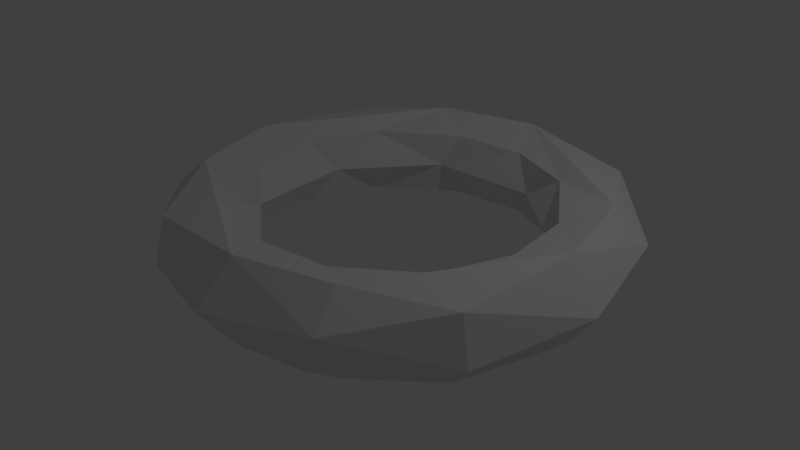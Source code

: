 # Source: ring.blend  (saved by Blender 2.78.0; exported with 4.5.12 LTS)
import bpy
from mathutils import Matrix  # noqa: F401  (used for matrix-valued properties, if any)

bpy.ops.wm.read_factory_settings(use_empty=True)
scene = bpy.context.scene
scene.name = 'Scene'

# ---- collections
col_collection_1 = bpy.data.collections.new('Collection 1'); scene.collection.children.link(col_collection_1)

# ---- world
world_world = bpy.data.worlds.new('World'); scene.world = world_world
world_world.color = (0.05088, 0.05088, 0.05088)
world_world.use_sun_shadow = False
world_world.sun_shadow_jitter_overblur = 0.0
world_world.cycles.sampling_method = 'MANUAL'

# ---- lights
light_lamp = bpy.data.lights.new('Lamp', 'POINT')
light_lamp.transmission_factor = 0.0
light_lamp.cutoff_distance = 30.0
light_lamp.energy = 100.0
light_lamp.shadow_buffer_clip_start = 1.001
light_lamp.shadow_soft_size = 0.1
light_lamp.shadow_maximum_resolution = 0.006
light_lamp.use_absolute_resolution = True

# ---- meshes
me_torus = bpy.data.meshes.new('Torus')
me_torus.from_pydata([(1.239, -6.205e-08, 3.234e-10), (1.207, -6.391e-08, 0.1208), (1.118, -6.205e-08, 0.2093), (0.9979, -6.391e-08, 0.2416), (0.8773, -6.545e-08, 0.2093), (0.7891, -6.513e-08, 0.1208), (0.7568, -6.545e-08, 2.587e-10), (0.7891, -6.484e-08, -0.1208), (0.8773, -6.513e-08, -0.2093), (0.9979, -6.205e-08, -0.2416), (1.118, -6.266e-08, -0.2093), (1.207, -6.327e-08, -0.1208), (1.228, 0.1617, 3.234e-10), (1.196, 0.1575, 0.1208), (1.109, 0.146, 0.2093), (0.9893, 0.1302, 0.2416), (0.8698, 0.1145, 0.2093), (0.7823, 0.103, 0.1208), (0.7503, 0.09878, 3.881e-10), (0.7823, 0.103, -0.1208), (0.8698, 0.1145, -0.2093), (0.9893, 0.1302, -0.2416), (1.109, 0.146, -0.2093), (1.196, 0.1575, -0.1208), (1.197, 0.3207, 3.234e-10), (1.166, 0.3123, 0.1208), (1.08, 0.2895, 0.2093), (0.9639, 0.2583, 0.2416), (0.8474, 0.2271, 0.2093), (0.7622, 0.2042, 0.1208), (0.731, 0.1959, 3.234e-10), (0.7622, 0.2042, -0.1208), (0.8474, 0.2271, -0.2093), (0.9639, 0.2583, -0.2416), (1.08, 0.2895, -0.2093), (1.166, 0.3123, -0.1208), (1.145, 0.4741, 2.587e-10), (1.115, 0.4618, 0.1208), (1.033, 0.428, 0.2093), (0.9219, 0.3819, 0.2416), (0.8105, 0.3357, 0.2093), (0.729, 0.302, 0.1208), (0.6992, 0.2896, 3.234e-10), (0.729, 0.302, -0.1208), (0.8105, 0.3357, -0.2093), (0.9219, 0.3819, -0.2416), (1.033, 0.428, -0.2093), (1.115, 0.4618, -0.1208), (1.073, 0.6195, 2.587e-10), (1.045, 0.6033, 0.1208), (0.9686, 0.5592, 0.2093), (0.8642, 0.4989, 0.2416), (0.7598, 0.4387, 0.2093), (0.6834, 0.3945, 0.1208), (0.6554, 0.3784, 3.234e-10), (0.6834, 0.3945, -0.1208), (0.7598, 0.4387, -0.2093), (0.8642, 0.4989, -0.2416), (0.9686, 0.5592, -0.2093), (1.045, 0.6033, -0.1208), (0.9829, 0.7542, 2.587e-10), (0.9573, 0.7346, 0.1208), (0.8873, 0.6808, 0.2093), (0.7917, 0.6075, 0.2416), (0.696, 0.5341, 0.2093), (0.626, 0.4804, 0.1208), (0.6004, 0.4607, 3.234e-10), (0.626, 0.4804, -0.1208), (0.696, 0.5341, -0.2093), (0.7917, 0.6075, -0.2416), (0.8873, 0.6808, -0.2093), (0.9573, 0.7346, -0.1208), (0.8761, 0.8761, 3.234e-10), (0.8532, 0.8532, 0.1208), (0.7908, 0.7908, 0.2093), (0.7056, 0.7056, 0.2416), (0.6204, 0.6204, 0.2093), (0.558, 0.558, 0.1208), (0.5351, 0.5351, 2.587e-10), (0.558, 0.558, -0.1208), (0.6204, 0.6204, -0.2093), (0.7056, 0.7056, -0.2416), (0.7908, 0.7908, -0.2093), (0.8532, 0.8532, -0.1208), (0.7542, 0.9829, 3.234e-10), (0.7346, 0.9573, 0.1208), (0.6808, 0.8873, 0.2093), (0.6075, 0.7917, 0.2416), (0.5341, 0.696, 0.2093), (0.4804, 0.626, 0.1208), (0.4607, 0.6004, 2.587e-10), (0.4804, 0.626, -0.1208), (0.5341, 0.696, -0.2093), (0.6075, 0.7917, -0.2416), (0.6808, 0.8873, -0.2093), (0.7346, 0.9573, -0.1208), (0.6195, 1.073, 2.587e-10), (0.6033, 1.045, 0.1208), (0.5592, 0.9686, 0.2093), (0.4989, 0.8642, 0.2416), (0.4387, 0.7598, 0.2093), (0.3945, 0.6834, 0.1208), (0.3784, 0.6554, 3.234e-10), (0.3945, 0.6834, -0.1208), (0.4387, 0.7598, -0.2093), (0.4989, 0.8642, -0.2416), (0.5592, 0.9686, -0.2093), (0.6033, 1.045, -0.1208), (0.4741, 1.145, 2.587e-10), (0.4618, 1.115, 0.1208), (0.428, 1.033, 0.2093), (0.3819, 0.9219, 0.2416), (0.3357, 0.8105, 0.2093), (0.302, 0.729, 0.1208), (0.2896, 0.6992, 3.881e-10), (0.302, 0.729, -0.1208), (0.3357, 0.8105, -0.2093), (0.3819, 0.9219, -0.2416), (0.428, 1.033, -0.2093), (0.4618, 1.115, -0.1208), (0.3207, 1.197, 3.234e-10), (0.3123, 1.166, 0.1208), (0.2895, 1.08, 0.2093), (0.2583, 0.9639, 0.2416), (0.2271, 0.8474, 0.2093), (0.2042, 0.7622, 0.1208), (0.1959, 0.731, 3.881e-10), (0.2042, 0.7622, -0.1208), (0.2271, 0.8474, -0.2093), (0.2583, 0.9639, -0.2416), (0.2895, 1.08, -0.2093), (0.3123, 1.166, -0.1208), (0.1617, 1.228, 2.587e-10), (0.1575, 1.196, 0.1208), (0.146, 1.109, 0.2093), (0.1302, 0.9893, 0.2416), (0.1145, 0.8698, 0.2093), (0.103, 0.7823, 0.1208), (0.09878, 0.7503, 2.587e-10), (0.103, 0.7823, -0.1208), (0.1145, 0.8698, -0.2093), (0.1302, 0.9893, -0.2416), (0.146, 1.109, -0.2093), (0.1575, 1.196, -0.1208), (1.221e-08, 1.239, 3.234e-10), (4.015e-08, 1.207, 0.1208), (5.624e-08, 1.118, 0.2093), (4.067e-08, 0.9979, 0.2416), (3.135e-08, 0.8773, 0.2093), (3.549e-08, 0.7891, 0.1208), (3.881e-08, 0.7568, 2.587e-10), (3.508e-08, 0.7891, -0.1208), (3.135e-08, 0.8773, -0.2093), (4.067e-08, 0.9979, -0.2416), (5.691e-08, 1.118, -0.2093), (4.201e-08, 1.207, -0.1208), (-0.1617, 1.228, 2.587e-10), (-0.1575, 1.196, 0.1208), (-0.146, 1.109, 0.2093), (-0.1302, 0.9893, 0.2416), (-0.1145, 0.8698, 0.2093), (-0.103, 0.7823, 0.1208), (-0.09878, 0.7503, 2.587e-10), (-0.103, 0.7823, -0.1208), (-0.1145, 0.8698, -0.2093), (-0.1302, 0.9893, -0.2416), (-0.146, 1.109, -0.2093), (-0.1575, 1.196, -0.1208), (-0.3207, 1.197, 2.587e-10), (-0.3123, 1.166, 0.1208), (-0.2895, 1.08, 0.2093), (-0.2583, 0.9639, 0.2416), (-0.2271, 0.8474, 0.2093), (-0.2042, 0.7622, 0.1208), (-0.1959, 0.731, 2.587e-10), (-0.2042, 0.7622, -0.1208), (-0.2271, 0.8474, -0.2093), (-0.2583, 0.9639, -0.2416), (-0.2895, 1.08, -0.2093), (-0.3123, 1.166, -0.1208), (-0.4741, 1.145, 3.234e-10), (-0.4618, 1.115, 0.1208), (-0.428, 1.033, 0.2093), (-0.3819, 0.9219, 0.2416), (-0.3357, 0.8105, 0.2093), (-0.302, 0.729, 0.1208), (-0.2896, 0.6992, 3.881e-10), (-0.302, 0.729, -0.1208), (-0.3357, 0.8105, -0.2093), (-0.3819, 0.9219, -0.2416), (-0.428, 1.033, -0.2093), (-0.4618, 1.115, -0.1208), (-0.6195, 1.073, 3.881e-10), (-0.6033, 1.045, 0.1208), (-0.5592, 0.9686, 0.2093), (-0.4989, 0.8642, 0.2416), (-0.4387, 0.7598, 0.2093), (-0.3945, 0.6834, 0.1208), (-0.3784, 0.6554, 3.234e-10), (-0.3945, 0.6834, -0.1208), (-0.4387, 0.7598, -0.2093), (-0.4989, 0.8642, -0.2416), (-0.5592, 0.9686, -0.2093), (-0.6033, 1.045, -0.1208), (-0.7542, 0.9829, 3.881e-10), (-0.7346, 0.9573, 0.1208), (-0.6808, 0.8873, 0.2093), (-0.6075, 0.7917, 0.2416), (-0.5341, 0.696, 0.2093), (-0.4804, 0.626, 0.1208), (-0.4607, 0.6004, 2.587e-10), (-0.4804, 0.626, -0.1208), (-0.5341, 0.696, -0.2093), (-0.6075, 0.7917, -0.2416), (-0.6808, 0.8873, -0.2093), (-0.7346, 0.9573, -0.1208), (-0.8761, 0.8761, 2.587e-10), (-0.8532, 0.8532, 0.1208), (-0.7908, 0.7908, 0.2093), (-0.7056, 0.7056, 0.2416), (-0.6204, 0.6204, 0.2093), (-0.558, 0.558, 0.1208), (-0.5351, 0.5351, 3.881e-10), (-0.558, 0.558, -0.1208), (-0.6204, 0.6204, -0.2093), (-0.7056, 0.7056, -0.2416), (-0.7908, 0.7908, -0.2093), (-0.8532, 0.8532, -0.1208), (-0.9829, 0.7542, 2.587e-10), (-0.9573, 0.7346, 0.1208), (-0.8873, 0.6808, 0.2093), (-0.7917, 0.6075, 0.2416), (-0.696, 0.5341, 0.2093), (-0.626, 0.4804, 0.1208), (-0.6004, 0.4607, 3.881e-10), (-0.626, 0.4804, -0.1208), (-0.696, 0.5341, -0.2093), (-0.7917, 0.6075, -0.2416), (-0.8873, 0.6808, -0.2093), (-0.9573, 0.7346, -0.1208), (-1.073, 0.6195, 2.587e-10), (-1.045, 0.6033, 0.1208), (-0.9686, 0.5592, 0.2093), (-0.8642, 0.4989, 0.2416), (-0.7598, 0.4387, 0.2093), (-0.6834, 0.3945, 0.1208), (-0.6554, 0.3784, 3.234e-10), (-0.6834, 0.3945, -0.1208), (-0.7598, 0.4387, -0.2093), (-0.8642, 0.4989, -0.2416), (-0.9686, 0.5592, -0.2093), (-1.045, 0.6033, -0.1208), (-1.145, 0.4741, 3.234e-10), (-1.115, 0.4618, 0.1208), (-1.033, 0.428, 0.2093), (-0.9219, 0.3819, 0.2416), (-0.8105, 0.3357, 0.2093), (-0.729, 0.302, 0.1208), (-0.6992, 0.2896, 3.234e-10), (-0.729, 0.302, -0.1208), (-0.8105, 0.3357, -0.2093), (-0.9219, 0.3819, -0.2416), (-1.033, 0.428, -0.2093), (-1.115, 0.4618, -0.1208), (-1.197, 0.3207, 3.234e-10), (-1.166, 0.3123, 0.1208), (-1.08, 0.2895, 0.2093), (-0.9639, 0.2583, 0.2416), (-0.8474, 0.2271, 0.2093), (-0.7622, 0.2042, 0.1208), (-0.731, 0.1959, 3.234e-10), (-0.7622, 0.2042, -0.1208), (-0.8474, 0.2271, -0.2093), (-0.9639, 0.2583, -0.2416), (-1.08, 0.2895, -0.2093), (-1.166, 0.3123, -0.1208), (-1.228, 0.1617, 2.587e-10), (-1.196, 0.1575, 0.1208), (-1.109, 0.146, 0.2093), (-0.9893, 0.1302, 0.2416), (-0.8698, 0.1145, 0.2093), (-0.7823, 0.103, 0.1208), (-0.7503, 0.09878, 2.587e-10), (-0.7823, 0.103, -0.1208), (-0.8698, 0.1145, -0.2093), (-0.9893, 0.1302, -0.2416), (-1.109, 0.146, -0.2093), (-1.196, 0.1575, -0.1208), (-1.239, 1.867e-08, 3.881e-10), (-1.207, 1.534e-08, 0.1208), (-1.118, 9.478e-09, 0.2093), (-0.9979, 2.151e-09, 0.2416), (-0.8773, -7.469e-09, 0.2093), (-0.7891, -1.326e-08, 0.1208), (-0.7568, -1.436e-08, 3.234e-10), (-0.7891, -1.29e-08, -0.1208), (-0.8773, -7.038e-09, -0.2093), (-0.9979, 2.151e-09, -0.2416), (-1.118, 1.013e-08, -0.2093), (-1.207, 1.586e-08, -0.1208), (-1.228, -0.1617, 2.587e-10), (-1.196, -0.1575, 0.1208), (-1.109, -0.146, 0.2093), (-0.9893, -0.1302, 0.2416), (-0.8698, -0.1145, 0.2093), (-0.7823, -0.103, 0.1208), (-0.7503, -0.09878, 3.881e-10), (-0.7823, -0.103, -0.1208), (-0.8698, -0.1145, -0.2093), (-0.9893, -0.1302, -0.2416), (-1.109, -0.146, -0.2093), (-1.196, -0.1575, -0.1208), (-1.197, -0.3207, 2.587e-10), (-1.166, -0.3123, 0.1208), (-1.08, -0.2895, 0.2093), (-0.9639, -0.2583, 0.2416), (-0.8474, -0.2271, 0.2093), (-0.7622, -0.2042, 0.1208), (-0.731, -0.1959, 3.881e-10), (-0.7622, -0.2042, -0.1208), (-0.8474, -0.2271, -0.2093), (-0.9639, -0.2583, -0.2416), (-1.08, -0.2895, -0.2093), (-1.166, -0.3123, -0.1208), (-1.145, -0.4741, 2.587e-10), (-1.115, -0.4618, 0.1208), (-1.033, -0.428, 0.2093), (-0.9219, -0.3819, 0.2416), (-0.8105, -0.3357, 0.2093), (-0.729, -0.302, 0.1208), (-0.6992, -0.2896, 2.587e-10), (-0.729, -0.302, -0.1208), (-0.8105, -0.3357, -0.2093), (-0.9219, -0.3819, -0.2416), (-1.033, -0.428, -0.2093), (-1.115, -0.4618, -0.1208), (-1.073, -0.6195, 2.587e-10), (-1.045, -0.6033, 0.1208), (-0.9686, -0.5592, 0.2093), (-0.8642, -0.4989, 0.2416), (-0.7598, -0.4387, 0.2093), (-0.6834, -0.3945, 0.1208), (-0.6554, -0.3784, 3.234e-10), (-0.6834, -0.3945, -0.1208), (-0.7598, -0.4387, -0.2093), (-0.8642, -0.4989, -0.2416), (-0.9686, -0.5592, -0.2093), (-1.045, -0.6033, -0.1208), (-0.9829, -0.7542, 3.881e-10), (-0.9573, -0.7346, 0.1208), (-0.8873, -0.6808, 0.2093), (-0.7917, -0.6075, 0.2416), (-0.696, -0.5341, 0.2093), (-0.626, -0.4804, 0.1208), (-0.6004, -0.4607, 3.881e-10), (-0.626, -0.4804, -0.1208), (-0.696, -0.5341, -0.2093), (-0.7917, -0.6075, -0.2416), (-0.8873, -0.6808, -0.2093), (-0.9573, -0.7346, -0.1208), (-0.8761, -0.8761, 3.234e-10), (-0.8532, -0.8532, 0.1208), (-0.7908, -0.7908, 0.2093), (-0.7056, -0.7056, 0.2416), (-0.6204, -0.6204, 0.2093), (-0.558, -0.558, 0.1208), (-0.5351, -0.5351, 3.881e-10), (-0.558, -0.558, -0.1208), (-0.6204, -0.6204, -0.2093), (-0.7056, -0.7056, -0.2416), (-0.7908, -0.7908, -0.2093), (-0.8532, -0.8532, -0.1208), (-0.7542, -0.9829, 2.587e-10), (-0.7346, -0.9573, 0.1208), (-0.6808, -0.8873, 0.2093), (-0.6075, -0.7917, 0.2416), (-0.5341, -0.696, 0.2093), (-0.4804, -0.626, 0.1208), (-0.4607, -0.6004, 3.881e-10), (-0.4804, -0.626, -0.1208), (-0.5341, -0.696, -0.2093), (-0.6075, -0.7917, -0.2416), (-0.6808, -0.8873, -0.2093), (-0.7346, -0.9573, -0.1208), (-0.6195, -1.073, 2.587e-10), (-0.6033, -1.045, 0.1208), (-0.5592, -0.9686, 0.2093), (-0.4989, -0.8642, 0.2416), (-0.4387, -0.7598, 0.2093), (-0.3945, -0.6834, 0.1208), (-0.3784, -0.6554, 2.587e-10), (-0.3945, -0.6834, -0.1208), (-0.4387, -0.7598, -0.2093), (-0.4989, -0.8642, -0.2416), (-0.5592, -0.9686, -0.2093), (-0.6033, -1.045, -0.1208), (-0.4741, -1.145, 2.587e-10), (-0.4618, -1.115, 0.1208), (-0.428, -1.033, 0.2093), (-0.3819, -0.9219, 0.2416), (-0.3357, -0.8105, 0.2093), (-0.302, -0.729, 0.1208), (-0.2896, -0.6992, 2.587e-10), (-0.302, -0.729, -0.1208), (-0.3357, -0.8105, -0.2093), (-0.3819, -0.9219, -0.2416), (-0.428, -1.033, -0.2093), (-0.4618, -1.115, -0.1208), (-0.3207, -1.197, 3.234e-10), (-0.3123, -1.166, 0.1208), (-0.2895, -1.08, 0.2093), (-0.2583, -0.9639, 0.2416), (-0.2271, -0.8474, 0.2093), (-0.2042, -0.7622, 0.1208), (-0.1959, -0.731, 2.587e-10), (-0.2042, -0.7622, -0.1208), (-0.2271, -0.8474, -0.2093), (-0.2583, -0.9639, -0.2416), (-0.2895, -1.08, -0.2093), (-0.3123, -1.166, -0.1208), (-0.1617, -1.228, 3.881e-10), (-0.1575, -1.196, 0.1208), (-0.146, -1.109, 0.2093), (-0.1302, -0.9893, 0.2416), (-0.1145, -0.8698, 0.2093), (-0.103, -0.7823, 0.1208), (-0.09878, -0.7503, 2.587e-10), (-0.103, -0.7823, -0.1208), (-0.1145, -0.8698, -0.2093), (-0.1302, -0.9893, -0.2416), (-0.146, -1.109, -0.2093), (-0.1575, -1.196, -0.1208), (-5.671e-08, -1.239, 3.881e-10), (-2.571e-08, -1.207, 0.1208), (-7.761e-09, -1.118, 0.2093), (-1.149e-08, -0.9979, 0.2416), (-1.294e-08, -0.8773, 0.2093), (-1.294e-08, -0.7891, 0.1208), (1.966e-09, -0.7568, 3.881e-10), (-1.387e-08, -0.7891, -0.1208), (-1.387e-08, -0.8773, -0.2093), (-1.2e-08, -0.9979, -0.2416), (-8.278e-09, -1.118, -0.2093), (-2.504e-08, -1.207, -0.1208), (0.1617, -1.228, 3.234e-10), (0.1575, -1.196, 0.1208), (0.146, -1.109, 0.2093), (0.1302, -0.9893, 0.2416), (0.1145, -0.8698, 0.2093), (0.103, -0.7823, 0.1208), (0.09878, -0.7503, 3.234e-10), (0.103, -0.7823, -0.1208), (0.1145, -0.8698, -0.2093), (0.1302, -0.9893, -0.2416), (0.146, -1.109, -0.2093), (0.1575, -1.196, -0.1208), (0.3207, -1.197, 2.587e-10), (0.3123, -1.166, 0.1208), (0.2895, -1.08, 0.2093), (0.2583, -0.9639, 0.2416), (0.2271, -0.8474, 0.2093), (0.2042, -0.7622, 0.1208), (0.1959, -0.731, 2.587e-10), (0.2042, -0.7622, -0.1208), (0.2271, -0.8474, -0.2093), (0.2583, -0.9639, -0.2416), (0.2895, -1.08, -0.2093), (0.3123, -1.166, -0.1208), (0.4741, -1.145, 3.234e-10), (0.4618, -1.115, 0.1208), (0.428, -1.033, 0.2093), (0.3819, -0.9219, 0.2416), (0.3357, -0.8105, 0.2093), (0.302, -0.729, 0.1208), (0.2896, -0.6992, 3.881e-10), (0.302, -0.729, -0.1208), (0.3357, -0.8105, -0.2093), (0.3819, -0.9219, -0.2416), (0.428, -1.033, -0.2093), (0.4618, -1.115, -0.1208), (0.6195, -1.073, 3.234e-10), (0.6033, -1.045, 0.1208), (0.5592, -0.9686, 0.2093), (0.4989, -0.8642, 0.2416), (0.4387, -0.7598, 0.2093), (0.3945, -0.6834, 0.1208), (0.3784, -0.6554, 3.881e-10), (0.3945, -0.6834, -0.1208), (0.4387, -0.7598, -0.2093), (0.4989, -0.8642, -0.2416), (0.5592, -0.9686, -0.2093), (0.6033, -1.045, -0.1208), (0.7542, -0.9829, 3.234e-10), (0.7346, -0.9573, 0.1208), (0.6808, -0.8873, 0.2093), (0.6075, -0.7917, 0.2416), (0.5341, -0.696, 0.2093), (0.4804, -0.626, 0.1208), (0.4607, -0.6004, 3.234e-10), (0.4804, -0.626, -0.1208), (0.5341, -0.696, -0.2093), (0.6075, -0.7917, -0.2416), (0.6808, -0.8873, -0.2093), (0.7346, -0.9573, -0.1208), (0.8761, -0.8761, 2.587e-10), (0.8532, -0.8532, 0.1208), (0.7908, -0.7908, 0.2093), (0.7056, -0.7056, 0.2416), (0.6204, -0.6204, 0.2093), (0.558, -0.558, 0.1208), (0.5351, -0.5351, 2.587e-10), (0.558, -0.558, -0.1208), (0.6204, -0.6204, -0.2093), (0.7056, -0.7056, -0.2416), (0.7908, -0.7908, -0.2093), (0.8532, -0.8532, -0.1208), (0.9829, -0.7542, 3.234e-10), (0.9573, -0.7346, 0.1208), (0.8873, -0.6808, 0.2093), (0.7917, -0.6075, 0.2416), (0.696, -0.5341, 0.2093), (0.626, -0.4804, 0.1208), (0.6004, -0.4607, 3.881e-10), (0.626, -0.4804, -0.1208), (0.696, -0.5341, -0.2093), (0.7917, -0.6075, -0.2416), (0.8873, -0.6808, -0.2093), (0.9573, -0.7346, -0.1208), (1.073, -0.6195, 2.587e-10), (1.045, -0.6033, 0.1208), (0.9686, -0.5592, 0.2093), (0.8642, -0.4989, 0.2416), (0.7598, -0.4387, 0.2093), (0.6834, -0.3945, 0.1208), (0.6554, -0.3784, 2.587e-10), (0.6834, -0.3945, -0.1208), (0.7598, -0.4387, -0.2093), (0.8642, -0.4989, -0.2416), (0.9686, -0.5592, -0.2093), (1.045, -0.6033, -0.1208), (1.145, -0.4741, 2.587e-10), (1.115, -0.4618, 0.1208), (1.033, -0.428, 0.2093), (0.9219, -0.3819, 0.2416), (0.8105, -0.3357, 0.2093), (0.729, -0.302, 0.1208), (0.6992, -0.2896, 3.234e-10), (0.729, -0.302, -0.1208), (0.8105, -0.3357, -0.2093), (0.9219, -0.3819, -0.2416), (1.033, -0.428, -0.2093), (1.115, -0.4618, -0.1208), (1.197, -0.3207, 2.587e-10), (1.166, -0.3123, 0.1208), (1.08, -0.2895, 0.2093), (0.9639, -0.2583, 0.2416), (0.8474, -0.2271, 0.2093), (0.7622, -0.2042, 0.1208), (0.731, -0.1959, 3.234e-10), (0.7622, -0.2042, -0.1208), (0.8474, -0.2271, -0.2093), (0.9639, -0.2583, -0.2416), (1.08, -0.2895, -0.2093), (1.166, -0.3123, -0.1208), (1.228, -0.1617, 2.587e-10), (1.196, -0.1575, 0.1208), (1.109, -0.146, 0.2093), (0.9893, -0.1302, 0.2416), (0.8698, -0.1145, 0.2093), (0.7823, -0.103, 0.1208), (0.7503, -0.09878, 2.587e-10), (0.7823, -0.103, -0.1208), (0.8698, -0.1145, -0.2093), (0.9893, -0.1302, -0.2416), (1.109, -0.146, -0.2093), (1.196, -0.1575, -0.1208)], [], [(0, 12, 13, 1), (1, 13, 14, 2), (2, 14, 15, 3), (3, 15, 16, 4), (4, 16, 17, 5), (5, 17, 18, 6), (6, 18, 19, 7), (7, 19, 20, 8), (8, 20, 21, 9), (9, 21, 22, 10), (10, 22, 23, 11), (0, 11, 23, 12), (12, 24, 25, 13), (13, 25, 26, 14), (14, 26, 27, 15), (15, 27, 28, 16), (16, 28, 29, 17), (17, 29, 30, 18), (18, 30, 31, 19), (19, 31, 32, 20), (20, 32, 33, 21), (21, 33, 34, 22), (22, 34, 35, 23), (23, 35, 24, 12), (24, 36, 37, 25), (25, 37, 38, 26), (26, 38, 39, 27), (27, 39, 40, 28), (28, 40, 41, 29), (29, 41, 42, 30), (30, 42, 43, 31), (31, 43, 44, 32), (32, 44, 45, 33), (33, 45, 46, 34), (34, 46, 47, 35), (35, 47, 36, 24), (36, 48, 49, 37), (37, 49, 50, 38), (38, 50, 51, 39), (39, 51, 52, 40), (40, 52, 53, 41), (41, 53, 54, 42), (42, 54, 55, 43), (43, 55, 56, 44), (44, 56, 57, 45), (45, 57, 58, 46), (46, 58, 59, 47), (47, 59, 48, 36), (48, 60, 61, 49), (49, 61, 62, 50), (50, 62, 63, 51), (51, 63, 64, 52), (52, 64, 65, 53), (53, 65, 66, 54), (54, 66, 67, 55), (55, 67, 68, 56), (56, 68, 69, 57), (57, 69, 70, 58), (58, 70, 71, 59), (59, 71, 60, 48), (60, 72, 73, 61), (61, 73, 74, 62), (62, 74, 75, 63), (63, 75, 76, 64), (64, 76, 77, 65), (65, 77, 78, 66), (66, 78, 79, 67), (67, 79, 80, 68), (68, 80, 81, 69), (69, 81, 82, 70), (70, 82, 83, 71), (71, 83, 72, 60), (72, 84, 85, 73), (73, 85, 86, 74), (74, 86, 87, 75), (75, 87, 88, 76), (76, 88, 89, 77), (77, 89, 90, 78), (78, 90, 91, 79), (79, 91, 92, 80), (80, 92, 93, 81), (81, 93, 94, 82), (82, 94, 95, 83), (83, 95, 84, 72), (84, 96, 97, 85), (85, 97, 98, 86), (86, 98, 99, 87), (87, 99, 100, 88), (88, 100, 101, 89), (89, 101, 102, 90), (90, 102, 103, 91), (91, 103, 104, 92), (92, 104, 105, 93), (93, 105, 106, 94), (94, 106, 107, 95), (95, 107, 96, 84), (96, 108, 109, 97), (97, 109, 110, 98), (98, 110, 111, 99), (99, 111, 112, 100), (100, 112, 113, 101), (101, 113, 114, 102), (102, 114, 115, 103), (103, 115, 116, 104), (104, 116, 117, 105), (105, 117, 118, 106), (106, 118, 119, 107), (107, 119, 108, 96), (108, 120, 121, 109), (109, 121, 122, 110), (110, 122, 123, 111), (111, 123, 124, 112), (112, 124, 125, 113), (113, 125, 126, 114), (114, 126, 127, 115), (115, 127, 128, 116), (116, 128, 129, 117), (117, 129, 130, 118), (118, 130, 131, 119), (119, 131, 120, 108), (120, 132, 133, 121), (121, 133, 134, 122), (122, 134, 135, 123), (123, 135, 136, 124), (124, 136, 137, 125), (125, 137, 138, 126), (126, 138, 139, 127), (127, 139, 140, 128), (128, 140, 141, 129), (129, 141, 142, 130), (130, 142, 143, 131), (131, 143, 132, 120), (132, 144, 145, 133), (133, 145, 146, 134), (134, 146, 147, 135), (135, 147, 148, 136), (136, 148, 149, 137), (137, 149, 150, 138), (138, 150, 151, 139), (139, 151, 152, 140), (140, 152, 153, 141), (141, 153, 154, 142), (142, 154, 155, 143), (143, 155, 144, 132), (144, 156, 157, 145), (145, 157, 158, 146), (146, 158, 159, 147), (147, 159, 160, 148), (148, 160, 161, 149), (149, 161, 162, 150), (150, 162, 163, 151), (151, 163, 164, 152), (152, 164, 165, 153), (153, 165, 166, 154), (154, 166, 167, 155), (155, 167, 156, 144), (156, 168, 169, 157), (157, 169, 170, 158), (158, 170, 171, 159), (159, 171, 172, 160), (160, 172, 173, 161), (161, 173, 174, 162), (162, 174, 175, 163), (163, 175, 176, 164), (164, 176, 177, 165), (165, 177, 178, 166), (166, 178, 179, 167), (167, 179, 168, 156), (168, 180, 181, 169), (169, 181, 182, 170), (170, 182, 183, 171), (171, 183, 184, 172), (172, 184, 185, 173), (173, 185, 186, 174), (174, 186, 187, 175), (175, 187, 188, 176), (176, 188, 189, 177), (177, 189, 190, 178), (178, 190, 191, 179), (179, 191, 180, 168), (180, 192, 193, 181), (181, 193, 194, 182), (182, 194, 195, 183), (183, 195, 196, 184), (184, 196, 197, 185), (185, 197, 198, 186), (186, 198, 199, 187), (187, 199, 200, 188), (188, 200, 201, 189), (189, 201, 202, 190), (190, 202, 203, 191), (191, 203, 192, 180), (192, 204, 205, 193), (193, 205, 206, 194), (194, 206, 207, 195), (195, 207, 208, 196), (196, 208, 209, 197), (197, 209, 210, 198), (198, 210, 211, 199), (199, 211, 212, 200), (200, 212, 213, 201), (201, 213, 214, 202), (202, 214, 215, 203), (203, 215, 204, 192), (204, 216, 217, 205), (205, 217, 218, 206), (206, 218, 219, 207), (207, 219, 220, 208), (208, 220, 221, 209), (209, 221, 222, 210), (210, 222, 223, 211), (211, 223, 224, 212), (212, 224, 225, 213), (213, 225, 226, 214), (214, 226, 227, 215), (215, 227, 216, 204), (216, 228, 229, 217), (217, 229, 230, 218), (218, 230, 231, 219), (219, 231, 232, 220), (220, 232, 233, 221), (221, 233, 234, 222), (222, 234, 235, 223), (223, 235, 236, 224), (224, 236, 237, 225), (225, 237, 238, 226), (226, 238, 239, 227), (227, 239, 228, 216), (228, 240, 241, 229), (229, 241, 242, 230), (230, 242, 243, 231), (231, 243, 244, 232), (232, 244, 245, 233), (233, 245, 246, 234), (234, 246, 247, 235), (235, 247, 248, 236), (236, 248, 249, 237), (237, 249, 250, 238), (238, 250, 251, 239), (239, 251, 240, 228), (240, 252, 253, 241), (241, 253, 254, 242), (242, 254, 255, 243), (243, 255, 256, 244), (244, 256, 257, 245), (245, 257, 258, 246), (246, 258, 259, 247), (247, 259, 260, 248), (248, 260, 261, 249), (249, 261, 262, 250), (250, 262, 263, 251), (251, 263, 252, 240), (252, 264, 265, 253), (253, 265, 266, 254), (254, 266, 267, 255), (255, 267, 268, 256), (256, 268, 269, 257), (257, 269, 270, 258), (258, 270, 271, 259), (259, 271, 272, 260), (260, 272, 273, 261), (261, 273, 274, 262), (262, 274, 275, 263), (263, 275, 264, 252), (264, 276, 277, 265), (265, 277, 278, 266), (266, 278, 279, 267), (267, 279, 280, 268), (268, 280, 281, 269), (269, 281, 282, 270), (270, 282, 283, 271), (271, 283, 284, 272), (272, 284, 285, 273), (273, 285, 286, 274), (274, 286, 287, 275), (275, 287, 276, 264), (276, 288, 289, 277), (277, 289, 290, 278), (278, 290, 291, 279), (279, 291, 292, 280), (280, 292, 293, 281), (281, 293, 294, 282), (282, 294, 295, 283), (283, 295, 296, 284), (284, 296, 297, 285), (285, 297, 298, 286), (286, 298, 299, 287), (287, 299, 288, 276), (288, 300, 301, 289), (289, 301, 302, 290), (290, 302, 303, 291), (291, 303, 304, 292), (292, 304, 305, 293), (293, 305, 306, 294), (294, 306, 307, 295), (295, 307, 308, 296), (296, 308, 309, 297), (297, 309, 310, 298), (298, 310, 311, 299), (299, 311, 300, 288), (300, 312, 313, 301), (301, 313, 314, 302), (302, 314, 315, 303), (303, 315, 316, 304), (304, 316, 317, 305), (305, 317, 318, 306), (306, 318, 319, 307), (307, 319, 320, 308), (308, 320, 321, 309), (309, 321, 322, 310), (310, 322, 323, 311), (311, 323, 312, 300), (312, 324, 325, 313), (313, 325, 326, 314), (314, 326, 327, 315), (315, 327, 328, 316), (316, 328, 329, 317), (317, 329, 330, 318), (318, 330, 331, 319), (319, 331, 332, 320), (320, 332, 333, 321), (321, 333, 334, 322), (322, 334, 335, 323), (323, 335, 324, 312), (324, 336, 337, 325), (325, 337, 338, 326), (326, 338, 339, 327), (327, 339, 340, 328), (328, 340, 341, 329), (329, 341, 342, 330), (330, 342, 343, 331), (331, 343, 344, 332), (332, 344, 345, 333), (333, 345, 346, 334), (334, 346, 347, 335), (335, 347, 336, 324), (336, 348, 349, 337), (337, 349, 350, 338), (338, 350, 351, 339), (339, 351, 352, 340), (340, 352, 353, 341), (341, 353, 354, 342), (342, 354, 355, 343), (343, 355, 356, 344), (344, 356, 357, 345), (345, 357, 358, 346), (346, 358, 359, 347), (347, 359, 348, 336), (348, 360, 361, 349), (349, 361, 362, 350), (350, 362, 363, 351), (351, 363, 364, 352), (352, 364, 365, 353), (353, 365, 366, 354), (354, 366, 367, 355), (355, 367, 368, 356), (356, 368, 369, 357), (357, 369, 370, 358), (358, 370, 371, 359), (359, 371, 360, 348), (360, 372, 373, 361), (361, 373, 374, 362), (362, 374, 375, 363), (363, 375, 376, 364), (364, 376, 377, 365), (365, 377, 378, 366), (366, 378, 379, 367), (367, 379, 380, 368), (368, 380, 381, 369), (369, 381, 382, 370), (370, 382, 383, 371), (371, 383, 372, 360), (372, 384, 385, 373), (373, 385, 386, 374), (374, 386, 387, 375), (375, 387, 388, 376), (376, 388, 389, 377), (377, 389, 390, 378), (378, 390, 391, 379), (379, 391, 392, 380), (380, 392, 393, 381), (381, 393, 394, 382), (382, 394, 395, 383), (383, 395, 384, 372), (384, 396, 397, 385), (385, 397, 398, 386), (386, 398, 399, 387), (387, 399, 400, 388), (388, 400, 401, 389), (389, 401, 402, 390), (390, 402, 403, 391), (391, 403, 404, 392), (392, 404, 405, 393), (393, 405, 406, 394), (394, 406, 407, 395), (395, 407, 396, 384), (396, 408, 409, 397), (397, 409, 410, 398), (398, 410, 411, 399), (399, 411, 412, 400), (400, 412, 413, 401), (401, 413, 414, 402), (402, 414, 415, 403), (403, 415, 416, 404), (404, 416, 417, 405), (405, 417, 418, 406), (406, 418, 419, 407), (407, 419, 408, 396), (408, 420, 421, 409), (409, 421, 422, 410), (410, 422, 423, 411), (411, 423, 424, 412), (412, 424, 425, 413), (413, 425, 426, 414), (414, 426, 427, 415), (415, 427, 428, 416), (416, 428, 429, 417), (417, 429, 430, 418), (418, 430, 431, 419), (419, 431, 420, 408), (420, 432, 433, 421), (421, 433, 434, 422), (422, 434, 435, 423), (423, 435, 436, 424), (424, 436, 437, 425), (425, 437, 438, 426), (426, 438, 439, 427), (427, 439, 440, 428), (428, 440, 441, 429), (429, 441, 442, 430), (430, 442, 443, 431), (431, 443, 432, 420), (432, 444, 445, 433), (433, 445, 446, 434), (434, 446, 447, 435), (435, 447, 448, 436), (436, 448, 449, 437), (437, 449, 450, 438), (438, 450, 451, 439), (439, 451, 452, 440), (440, 452, 453, 441), (441, 453, 454, 442), (442, 454, 455, 443), (443, 455, 444, 432), (444, 456, 457, 445), (445, 457, 458, 446), (446, 458, 459, 447), (447, 459, 460, 448), (448, 460, 461, 449), (449, 461, 462, 450), (450, 462, 463, 451), (451, 463, 464, 452), (452, 464, 465, 453), (453, 465, 466, 454), (454, 466, 467, 455), (455, 467, 456, 444), (456, 468, 469, 457), (457, 469, 470, 458), (458, 470, 471, 459), (459, 471, 472, 460), (460, 472, 473, 461), (461, 473, 474, 462), (462, 474, 475, 463), (463, 475, 476, 464), (464, 476, 477, 465), (465, 477, 478, 466), (466, 478, 479, 467), (467, 479, 468, 456), (468, 480, 481, 469), (469, 481, 482, 470), (470, 482, 483, 471), (471, 483, 484, 472), (472, 484, 485, 473), (473, 485, 486, 474), (474, 486, 487, 475), (475, 487, 488, 476), (476, 488, 489, 477), (477, 489, 490, 478), (478, 490, 491, 479), (479, 491, 480, 468), (480, 492, 493, 481), (481, 493, 494, 482), (482, 494, 495, 483), (483, 495, 496, 484), (484, 496, 497, 485), (485, 497, 498, 486), (486, 498, 499, 487), (487, 499, 500, 488), (488, 500, 501, 489), (489, 501, 502, 490), (490, 502, 503, 491), (491, 503, 492, 480), (492, 504, 505, 493), (493, 505, 506, 494), (494, 506, 507, 495), (495, 507, 508, 496), (496, 508, 509, 497), (497, 509, 510, 498), (498, 510, 511, 499), (499, 511, 512, 500), (500, 512, 513, 501), (501, 513, 514, 502), (502, 514, 515, 503), (503, 515, 504, 492), (504, 516, 517, 505), (505, 517, 518, 506), (506, 518, 519, 507), (507, 519, 520, 508), (508, 520, 521, 509), (509, 521, 522, 510), (510, 522, 523, 511), (511, 523, 524, 512), (512, 524, 525, 513), (513, 525, 526, 514), (514, 526, 527, 515), (515, 527, 516, 504), (516, 528, 529, 517), (517, 529, 530, 518), (518, 530, 531, 519), (519, 531, 532, 520), (520, 532, 533, 521), (521, 533, 534, 522), (522, 534, 535, 523), (523, 535, 536, 524), (524, 536, 537, 525), (525, 537, 538, 526), (526, 538, 539, 527), (527, 539, 528, 516), (528, 540, 541, 529), (529, 541, 542, 530), (530, 542, 543, 531), (531, 543, 544, 532), (532, 544, 545, 533), (533, 545, 546, 534), (534, 546, 547, 535), (535, 547, 548, 536), (536, 548, 549, 537), (537, 549, 550, 538), (538, 550, 551, 539), (539, 551, 540, 528), (540, 552, 553, 541), (541, 553, 554, 542), (542, 554, 555, 543), (543, 555, 556, 544), (544, 556, 557, 545), (545, 557, 558, 546), (546, 558, 559, 547), (547, 559, 560, 548), (548, 560, 561, 549), (549, 561, 562, 550), (550, 562, 563, 551), (551, 563, 552, 540), (552, 564, 565, 553), (553, 565, 566, 554), (554, 566, 567, 555), (555, 567, 568, 556), (556, 568, 569, 557), (557, 569, 570, 558), (558, 570, 571, 559), (559, 571, 572, 560), (560, 572, 573, 561), (561, 573, 574, 562), (562, 574, 575, 563), (563, 575, 564, 552), (564, 0, 1, 565), (565, 1, 2, 566), (566, 2, 3, 567), (567, 3, 4, 568), (568, 4, 5, 569), (569, 5, 6, 570), (570, 6, 7, 571), (571, 7, 8, 572), (572, 8, 9, 573), (573, 9, 10, 574), (574, 10, 11, 575), (575, 11, 0, 564)])
me_torus.use_remesh_preserve_volume = False
me_torus.use_remesh_preserve_attributes = False
me_torus.use_mirror_vertex_groups = False
me_torus.update()

# ---- objects
ob_torus = bpy.data.objects.new('Torus', me_torus)
ob_lamp = bpy.data.objects.new('Lamp', light_lamp)

# ---- transforms, parenting, visibility, modifiers, constraints
ob_torus.location = (0.0, 0.0, 0.0)
ob_torus.scale = (2.0, 2.0, 2.0)
ob_torus.lineart.crease_threshold = 0.0
_m = ob_torus.modifiers.new('Decimate', 'DECIMATE')
_m.ratio = 0.1204
_m.invert_vertex_group = True
_m.use_collapse_triangulate = True
ob_lamp.location = (4.076, 1.005, 5.904)
ob_lamp.rotation_euler = (0.6503, 0.05522, 1.866)
ob_lamp.lock_rotations_4d = False
ob_lamp.empty_display_type = 'ARROWS'
ob_lamp.color = (0.0, 0.0, 0.0, 0.0)
ob_lamp.lineart.crease_threshold = 0.0

# ---- collection membership
col_collection_1.objects.link(ob_torus)
col_collection_1.objects.link(ob_lamp)

# ---- scene / render settings (as saved in the file)
scene.frame_start = 1; scene.frame_end = 250; scene.frame_set(1)
scene.render.engine = 'BLENDER_EEVEE_NEXT'
scene.render.resolution_percentage = 50
scene.render.dither_intensity = 0.0
scene.cycles.use_denoising = False
scene.cycles.samples = 128
scene.cycles.sampling_pattern = 'TABULATED_SOBOL'
scene.cycles.light_sampling_threshold = 0.0
scene.cycles.use_adaptive_sampling = False
scene.cycles.use_light_tree = False
scene.cycles.blur_glossy = 0.0
scene.cycles.sample_clamp_indirect = 0.0
scene.view_settings.view_transform = 'Standard'
bpy.context.view_layer.update()

# ---- added for rendering (the .blend has no active camera): camera
cam_auto = bpy.data.cameras.new('AutoCamera')
cam_auto.lens = 50.0
cam_auto.sensor_width = 36.0
cam_auto.clip_end = 1000.0
ob_auto_camera = bpy.data.objects.new('AutoCamera', cam_auto)
scene.collection.objects.link(ob_auto_camera)
ob_auto_camera.location = (6.52182, -7.8422, 5.20992)
ob_auto_camera.rotation_euler = (1.09748, -7.21219e-08, 0.694738)
scene.camera = ob_auto_camera
bpy.context.view_layer.update()
